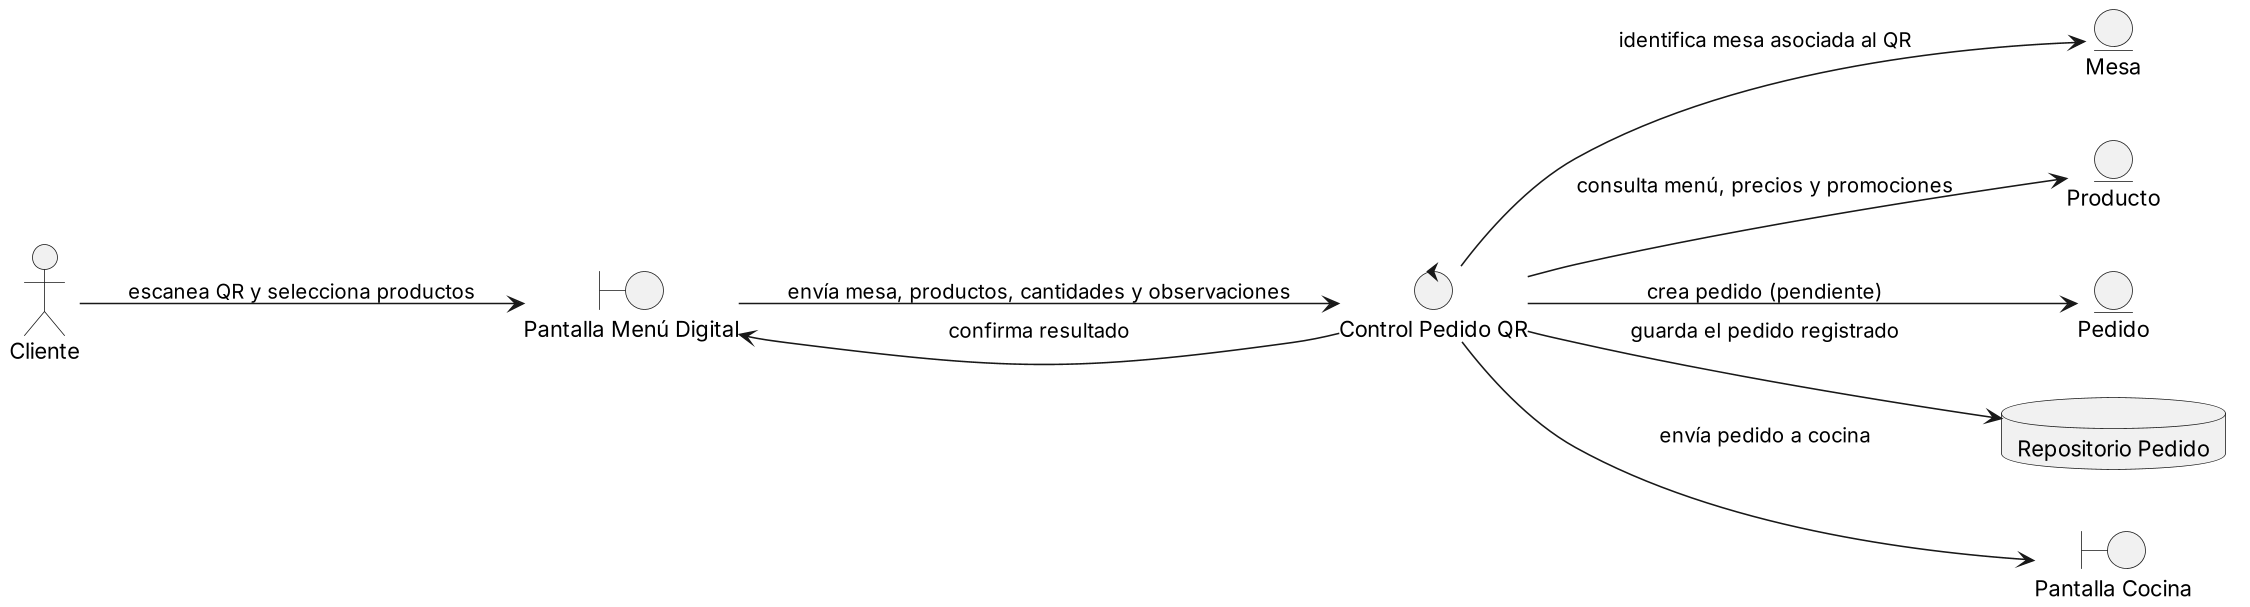

The diagram above was rendered by PlantUML. Its source (embedded in the PNG):
@startuml
skinparamlocked dpi 150
left to right direction
actor "Cliente" as Cliente
boundary "Pantalla Menú Digital" as UI
control "Control Pedido QR" as Ctrl
entity "Mesa" as Mesa
entity "Producto" as Prod
entity "Pedido" as Ped
database "Repositorio Pedido" as Repo
boundary "Pantalla Cocina" as UICocina
Cliente --> UI : escanea QR y selecciona productos
UI --> Ctrl : envía mesa, productos, cantidades y observaciones
Ctrl --> Mesa : identifica mesa asociada al QR
Ctrl --> Prod : consulta menú, precios y promociones
Ctrl --> Ped : crea pedido (pendiente)
Ctrl --> Repo : guarda el pedido registrado
Ctrl --> UICocina : envía pedido a cocina
Ctrl --> UI : confirma resultado
@enduml